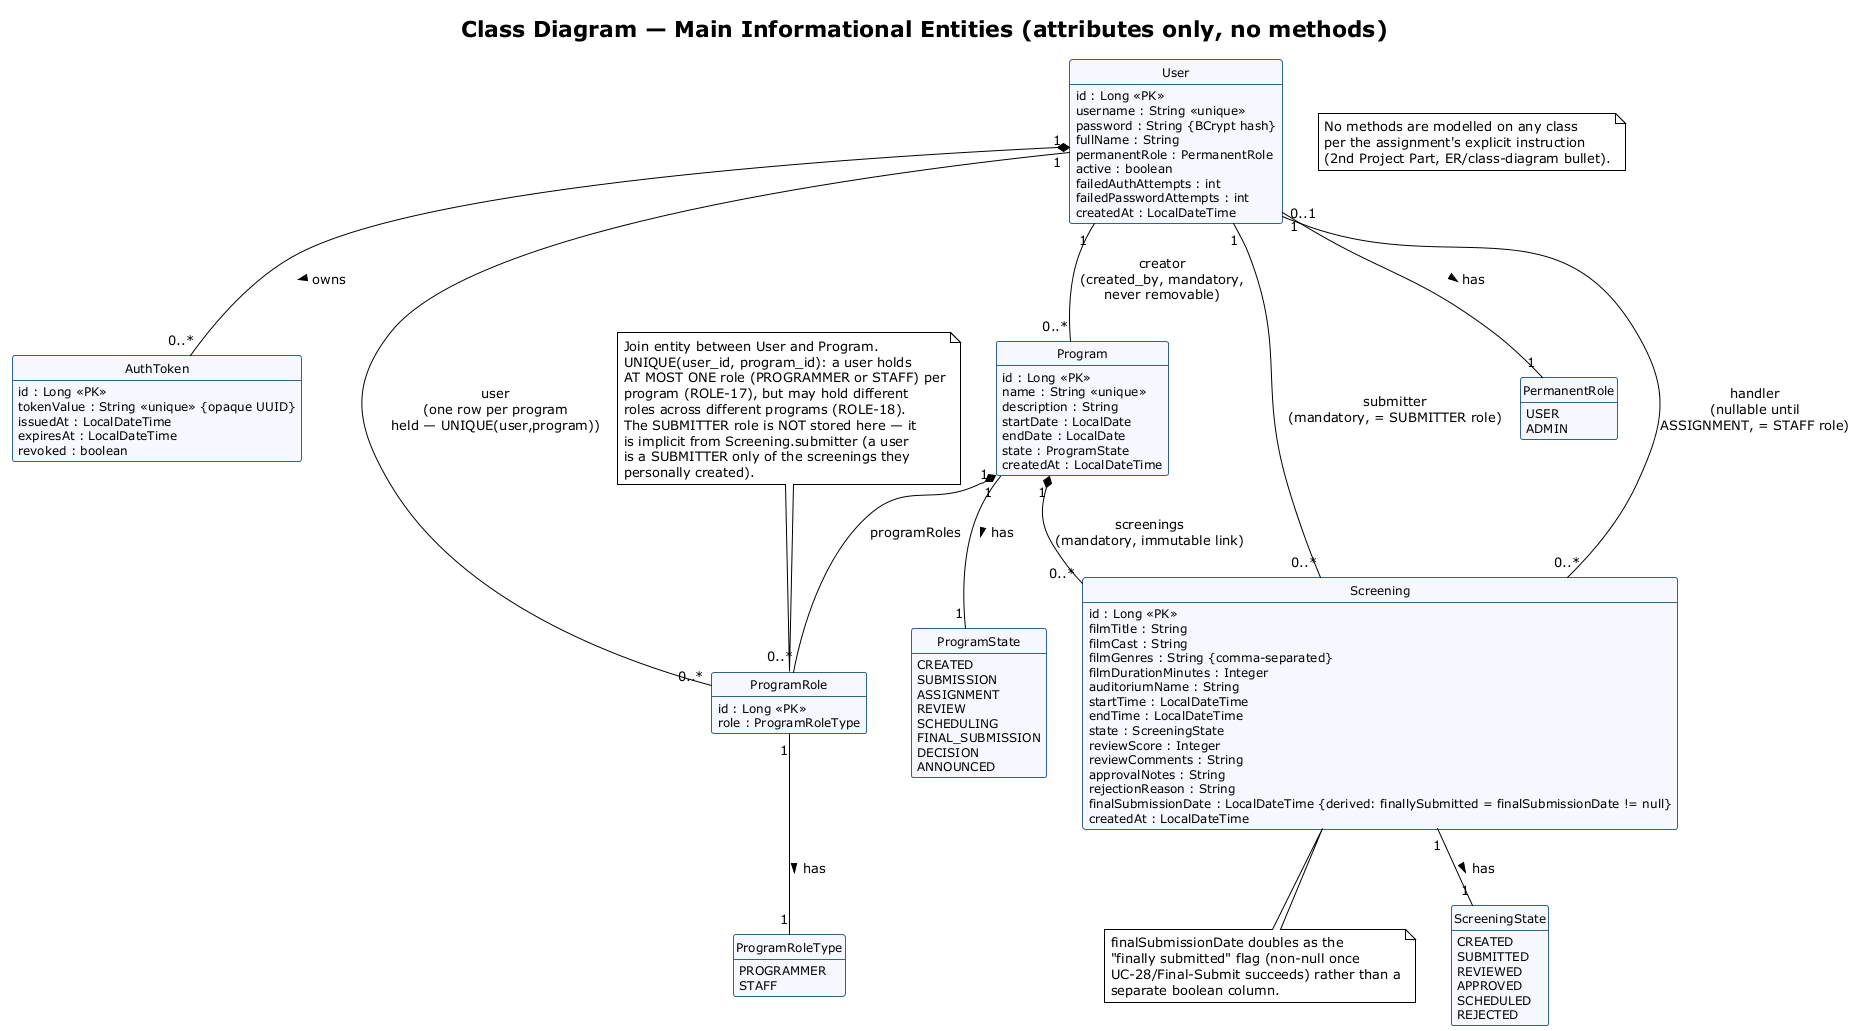

The diagram above was rendered by PlantUML. Its source (embedded in the PNG):
@startuml class-diagram
!theme plain
title Class Diagram — Main Informational Entities (attributes only, no methods)

hide methods
hide circle

skinparam class {
  BackgroundColor #F5F8FF
  BorderColor #33628F
  AttributeFontSize 12
}

class User {
  id : Long <<PK>>
  username : String <<unique>>
  password : String {BCrypt hash}
  fullName : String
  permanentRole : PermanentRole
  active : boolean
  failedAuthAttempts : int
  failedPasswordAttempts : int
  createdAt : LocalDateTime
}

class AuthToken {
  id : Long <<PK>>
  tokenValue : String <<unique>> {opaque UUID}
  issuedAt : LocalDateTime
  expiresAt : LocalDateTime
  revoked : boolean
}

class Program {
  id : Long <<PK>>
  name : String <<unique>>
  description : String
  startDate : LocalDate
  endDate : LocalDate
  state : ProgramState
  createdAt : LocalDateTime
}

class ProgramRole {
  id : Long <<PK>>
  role : ProgramRoleType
}

class Screening {
  id : Long <<PK>>
  filmTitle : String
  filmCast : String
  filmGenres : String {comma-separated}
  filmDurationMinutes : Integer
  auditoriumName : String
  startTime : LocalDateTime
  endTime : LocalDateTime
  state : ScreeningState
  reviewScore : Integer
  reviewComments : String
  approvalNotes : String
  rejectionReason : String
  finalSubmissionDate : LocalDateTime {derived: finallySubmitted = finalSubmissionDate != null}
  createdAt : LocalDateTime
}

enum PermanentRole {
  USER
  ADMIN
}

enum ProgramState {
  CREATED
  SUBMISSION
  ASSIGNMENT
  REVIEW
  SCHEDULING
  FINAL_SUBMISSION
  DECISION
  ANNOUNCED
}

enum ProgramRoleType {
  PROGRAMMER
  STAFF
}

enum ScreeningState {
  CREATED
  SUBMITTED
  REVIEWED
  APPROVED
  SCHEDULED
  REJECTED
}

' -- associations --
User "1" *-- "0..*" AuthToken : owns >
User "1" -- "1" PermanentRole : has >
Program "1" -- "1" ProgramState : has >
Screening "1" -- "1" ScreeningState : has >
ProgramRole "1" -- "1" ProgramRoleType : has >

User "1" -- "0..*" Program : creator\n(created_by, mandatory,\nnever removable)
Program "1" *-- "0..*" ProgramRole : programRoles
User "1" -- "0..*" ProgramRole : user\n(one row per program\nheld — UNIQUE(user,program))

Program "1" *-- "0..*" Screening : screenings\n(mandatory, immutable link)
User "1" -- "0..*" Screening : submitter\n(mandatory, = SUBMITTER role)
User "0..1" -- "0..*" Screening : handler\n(nullable until\nASSIGNMENT, = STAFF role)

note top of ProgramRole
  Join entity between User and Program.
  UNIQUE(user_id, program_id): a user holds
  AT MOST ONE role (PROGRAMMER or STAFF) per
  program (ROLE-17), but may hold different
  roles across different programs (ROLE-18).
  The SUBMITTER role is NOT stored here — it
  is implicit from Screening.submitter (a user
  is a SUBMITTER only of the screenings they
  personally created).
end note

note bottom of Screening
  finalSubmissionDate doubles as the
  "finally submitted" flag (non-null once
  UC-28/Final-Submit succeeds) rather than a
  separate boolean column.
end note

note "No methods are modelled on any class\nper the assignment's explicit instruction\n(2nd Project Part, ER/class-diagram bullet)." as MethodNote

@enduml